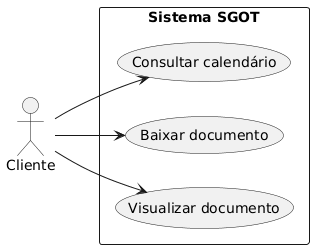

The diagram above was rendered by PlantUML. Its source (embedded in the PNG):
@startuml
left to right direction

actor "Cliente" as Cliente

rectangle "Sistema SGOT" {
  usecase "Visualizar documento" as UC1
  usecase "Baixar documento" as UC2
  usecase "Consultar calendário" as UC3
}

Cliente --> UC1
Cliente --> UC2
Cliente --> UC3
@enduml